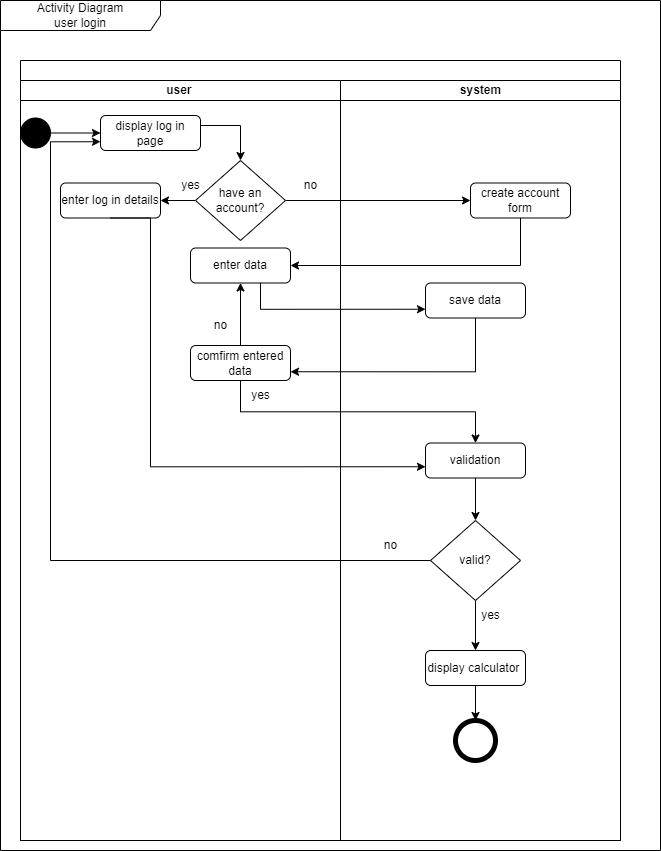

The diagram above was exported from draw.io. Its source (the exported page's mxGraphModel, read from the mxfile embedded in the PNG):
<mxGraphModel dx="1748" dy="535" grid="1" gridSize="10" guides="1" tooltips="1" connect="1" arrows="1" fold="1" page="1" pageScale="1" pageWidth="850" pageHeight="1100" math="0" shadow="0">
  <root>
    <mxCell id="0" />
    <mxCell id="1" parent="0" />
    <mxCell id="fgqT2AECKcaFzYHVDI3I-1" value="Activity Diagram&lt;br&gt;user login" style="shape=umlFrame;whiteSpace=wrap;html=1;pointerEvents=0;recursiveResize=0;container=1;collapsible=0;width=160;" parent="1" vertex="1">
      <mxGeometry x="-270" y="400" width="660" height="850" as="geometry" />
    </mxCell>
    <mxCell id="3aGlmN_hPEPJnPzBJRay-78" style="edgeStyle=orthogonalEdgeStyle;rounded=0;orthogonalLoop=1;jettySize=auto;html=1;entryX=1;entryY=0.25;entryDx=0;entryDy=0;" parent="fgqT2AECKcaFzYHVDI3I-1" edge="1">
      <mxGeometry relative="1" as="geometry">
        <Array as="points">
          <mxPoint x="470" y="1034" />
          <mxPoint x="470" y="482" />
        </Array>
        <mxPoint x="350" y="482.5" as="targetPoint" />
      </mxGeometry>
    </mxCell>
    <mxCell id="3aGlmN_hPEPJnPzBJRay-68" style="edgeStyle=orthogonalEdgeStyle;rounded=0;orthogonalLoop=1;jettySize=auto;html=1;entryX=1;entryY=0.75;entryDx=0;entryDy=0;" parent="fgqT2AECKcaFzYHVDI3I-1" edge="1">
      <mxGeometry relative="1" as="geometry">
        <Array as="points">
          <mxPoint x="410" y="695" />
          <mxPoint x="410" y="508" />
        </Array>
        <mxPoint x="350" y="507.5" as="targetPoint" />
      </mxGeometry>
    </mxCell>
    <mxCell id="q4STxZy5-00pMRn52g-c-17" value="" style="swimlane;childLayout=stackLayout;resizeParent=1;resizeParentMax=0;startSize=20;html=1;" parent="fgqT2AECKcaFzYHVDI3I-1" vertex="1">
      <mxGeometry x="20" y="60" width="600" height="780" as="geometry" />
    </mxCell>
    <mxCell id="q4STxZy5-00pMRn52g-c-25" style="rounded=0;orthogonalLoop=1;jettySize=auto;html=1;exitX=1;exitY=0.5;exitDx=0;exitDy=0;" parent="q4STxZy5-00pMRn52g-c-17" source="q4STxZy5-00pMRn52g-c-32" target="q4STxZy5-00pMRn52g-c-35" edge="1">
      <mxGeometry relative="1" as="geometry">
        <mxPoint x="250" y="90" as="sourcePoint" />
        <mxPoint x="359.99999999999955" y="100.5" as="targetPoint" />
      </mxGeometry>
    </mxCell>
    <mxCell id="q4STxZy5-00pMRn52g-c-26" value="" style="edgeStyle=orthogonalEdgeStyle;rounded=0;orthogonalLoop=1;jettySize=auto;html=1;entryX=1;entryY=0.5;entryDx=0;entryDy=0;exitX=0.5;exitY=1;exitDx=0;exitDy=0;" parent="q4STxZy5-00pMRn52g-c-17" source="q4STxZy5-00pMRn52g-c-35" target="q4STxZy5-00pMRn52g-c-28" edge="1">
      <mxGeometry relative="1" as="geometry">
        <mxPoint x="399.99999999999955" y="140.5" as="sourcePoint" />
        <mxPoint x="399.99999999999955" y="190" as="targetPoint" />
        <Array as="points">
          <mxPoint x="500" y="205" />
        </Array>
      </mxGeometry>
    </mxCell>
    <mxCell id="q4STxZy5-00pMRn52g-c-39" style="edgeStyle=orthogonalEdgeStyle;rounded=0;orthogonalLoop=1;jettySize=auto;html=1;entryX=0;entryY=0.75;entryDx=0;entryDy=0;" parent="q4STxZy5-00pMRn52g-c-17" source="q4STxZy5-00pMRn52g-c-28" target="q4STxZy5-00pMRn52g-c-31" edge="1">
      <mxGeometry relative="1" as="geometry">
        <Array as="points">
          <mxPoint x="240" y="249" />
        </Array>
      </mxGeometry>
    </mxCell>
    <mxCell id="q4STxZy5-00pMRn52g-c-18" value="user&amp;nbsp;" style="swimlane;startSize=20;html=1;" parent="q4STxZy5-00pMRn52g-c-17" vertex="1">
      <mxGeometry y="20" width="320" height="760" as="geometry" />
    </mxCell>
    <mxCell id="fgqT2AECKcaFzYHVDI3I-2" value="" style="ellipse;fillColor=strokeColor;html=1;" parent="q4STxZy5-00pMRn52g-c-18" vertex="1">
      <mxGeometry x="-4.547473508864641e-13" y="37.5" width="30" height="30" as="geometry" />
    </mxCell>
    <mxCell id="q4STxZy5-00pMRn52g-c-28" value="enter data" style="rounded=1;whiteSpace=wrap;html=1;" parent="q4STxZy5-00pMRn52g-c-18" vertex="1">
      <mxGeometry x="170" y="167.5" width="100" height="35" as="geometry" />
    </mxCell>
    <mxCell id="8Pw_FUGKk8_mGeGR1dLm-29" value="" style="edgeStyle=orthogonalEdgeStyle;rounded=0;orthogonalLoop=1;jettySize=auto;html=1;" parent="q4STxZy5-00pMRn52g-c-18" source="q4STxZy5-00pMRn52g-c-32" target="q4STxZy5-00pMRn52g-c-36" edge="1">
      <mxGeometry relative="1" as="geometry" />
    </mxCell>
    <mxCell id="q4STxZy5-00pMRn52g-c-32" value="have an account?" style="rhombus;whiteSpace=wrap;html=1;" parent="q4STxZy5-00pMRn52g-c-18" vertex="1">
      <mxGeometry x="175" y="80" width="90" height="80" as="geometry" />
    </mxCell>
    <mxCell id="q4STxZy5-00pMRn52g-c-33" value="no" style="text;html=1;align=center;verticalAlign=middle;resizable=0;points=[];autosize=1;strokeColor=none;fillColor=none;" parent="q4STxZy5-00pMRn52g-c-18" vertex="1">
      <mxGeometry x="269.99999999999955" y="90" width="40" height="30" as="geometry" />
    </mxCell>
    <mxCell id="q4STxZy5-00pMRn52g-c-36" value="enter log in details" style="rounded=1;whiteSpace=wrap;html=1;" parent="q4STxZy5-00pMRn52g-c-18" vertex="1">
      <mxGeometry x="40" y="102.5" width="100" height="35" as="geometry" />
    </mxCell>
    <mxCell id="8Pw_FUGKk8_mGeGR1dLm-22" style="edgeStyle=orthogonalEdgeStyle;rounded=0;orthogonalLoop=1;jettySize=auto;html=1;entryX=0.5;entryY=1;entryDx=0;entryDy=0;" parent="q4STxZy5-00pMRn52g-c-18" source="8Pw_FUGKk8_mGeGR1dLm-15" target="q4STxZy5-00pMRn52g-c-28" edge="1">
      <mxGeometry relative="1" as="geometry" />
    </mxCell>
    <mxCell id="8Pw_FUGKk8_mGeGR1dLm-15" value="comfirm entered data" style="rounded=1;whiteSpace=wrap;html=1;" parent="q4STxZy5-00pMRn52g-c-18" vertex="1">
      <mxGeometry x="170" y="265" width="100" height="35" as="geometry" />
    </mxCell>
    <mxCell id="8Pw_FUGKk8_mGeGR1dLm-21" value="yes" style="text;html=1;align=center;verticalAlign=middle;resizable=0;points=[];autosize=1;strokeColor=none;fillColor=none;" parent="q4STxZy5-00pMRn52g-c-18" vertex="1">
      <mxGeometry x="220" y="300" width="40" height="30" as="geometry" />
    </mxCell>
    <mxCell id="8Pw_FUGKk8_mGeGR1dLm-23" value="no" style="text;html=1;align=center;verticalAlign=middle;resizable=0;points=[];autosize=1;strokeColor=none;fillColor=none;" parent="q4STxZy5-00pMRn52g-c-18" vertex="1">
      <mxGeometry x="180" y="230" width="40" height="30" as="geometry" />
    </mxCell>
    <mxCell id="8Pw_FUGKk8_mGeGR1dLm-26" value="" style="rounded=0;orthogonalLoop=1;jettySize=auto;html=1;entryX=0;entryY=0.5;entryDx=0;entryDy=0;" parent="q4STxZy5-00pMRn52g-c-18" source="fgqT2AECKcaFzYHVDI3I-2" target="8Pw_FUGKk8_mGeGR1dLm-24" edge="1">
      <mxGeometry relative="1" as="geometry">
        <mxPoint x="10" y="550" as="targetPoint" />
        <mxPoint x="-100" y="548" as="sourcePoint" />
      </mxGeometry>
    </mxCell>
    <mxCell id="8Pw_FUGKk8_mGeGR1dLm-28" style="edgeStyle=orthogonalEdgeStyle;rounded=0;orthogonalLoop=1;jettySize=auto;html=1;" parent="q4STxZy5-00pMRn52g-c-18" edge="1">
      <mxGeometry relative="1" as="geometry">
        <mxPoint x="180" y="45" as="sourcePoint" />
        <mxPoint x="220" y="80" as="targetPoint" />
        <Array as="points">
          <mxPoint x="220" y="45" />
        </Array>
      </mxGeometry>
    </mxCell>
    <mxCell id="8Pw_FUGKk8_mGeGR1dLm-24" value="display log in page" style="rounded=1;whiteSpace=wrap;html=1;" parent="q4STxZy5-00pMRn52g-c-18" vertex="1">
      <mxGeometry x="80" y="35" width="100" height="35" as="geometry" />
    </mxCell>
    <mxCell id="8Pw_FUGKk8_mGeGR1dLm-30" value="yes" style="text;html=1;align=center;verticalAlign=middle;resizable=0;points=[];autosize=1;strokeColor=none;fillColor=none;" parent="q4STxZy5-00pMRn52g-c-18" vertex="1">
      <mxGeometry x="150" y="90" width="40" height="30" as="geometry" />
    </mxCell>
    <mxCell id="q4STxZy5-00pMRn52g-c-19" value="system" style="swimlane;startSize=20;html=1;" parent="q4STxZy5-00pMRn52g-c-17" vertex="1">
      <mxGeometry x="320" y="20" width="280" height="760" as="geometry" />
    </mxCell>
    <mxCell id="q4STxZy5-00pMRn52g-c-31" value="save data" style="rounded=1;whiteSpace=wrap;html=1;" parent="q4STxZy5-00pMRn52g-c-19" vertex="1">
      <mxGeometry x="85" y="202.5" width="100" height="35" as="geometry" />
    </mxCell>
    <mxCell id="q4STxZy5-00pMRn52g-c-35" value="create account form" style="rounded=1;whiteSpace=wrap;html=1;" parent="q4STxZy5-00pMRn52g-c-19" vertex="1">
      <mxGeometry x="130" y="102.5" width="100" height="35" as="geometry" />
    </mxCell>
    <mxCell id="q4STxZy5-00pMRn52g-c-45" value="" style="edgeStyle=orthogonalEdgeStyle;rounded=0;orthogonalLoop=1;jettySize=auto;html=1;" parent="q4STxZy5-00pMRn52g-c-19" source="q4STxZy5-00pMRn52g-c-40" target="q4STxZy5-00pMRn52g-c-42" edge="1">
      <mxGeometry relative="1" as="geometry" />
    </mxCell>
    <mxCell id="q4STxZy5-00pMRn52g-c-40" value="validation" style="rounded=1;whiteSpace=wrap;html=1;" parent="q4STxZy5-00pMRn52g-c-19" vertex="1">
      <mxGeometry x="85" y="362.5" width="100" height="35" as="geometry" />
    </mxCell>
    <mxCell id="q4STxZy5-00pMRn52g-c-49" value="" style="edgeStyle=orthogonalEdgeStyle;rounded=0;orthogonalLoop=1;jettySize=auto;html=1;" parent="q4STxZy5-00pMRn52g-c-19" source="q4STxZy5-00pMRn52g-c-42" target="q4STxZy5-00pMRn52g-c-44" edge="1">
      <mxGeometry relative="1" as="geometry" />
    </mxCell>
    <mxCell id="q4STxZy5-00pMRn52g-c-42" value="valid?" style="rhombus;whiteSpace=wrap;html=1;" parent="q4STxZy5-00pMRn52g-c-19" vertex="1">
      <mxGeometry x="90" y="440" width="90" height="80" as="geometry" />
    </mxCell>
    <mxCell id="w_8Y4IATNOvJyUycSFJi-3" value="" style="edgeStyle=orthogonalEdgeStyle;rounded=0;orthogonalLoop=1;jettySize=auto;html=1;" parent="q4STxZy5-00pMRn52g-c-19" source="q4STxZy5-00pMRn52g-c-44" target="w_8Y4IATNOvJyUycSFJi-2" edge="1">
      <mxGeometry relative="1" as="geometry" />
    </mxCell>
    <mxCell id="q4STxZy5-00pMRn52g-c-44" value="display calculator&amp;nbsp;" style="rounded=1;whiteSpace=wrap;html=1;" parent="q4STxZy5-00pMRn52g-c-19" vertex="1">
      <mxGeometry x="85" y="570" width="100" height="35" as="geometry" />
    </mxCell>
    <mxCell id="q4STxZy5-00pMRn52g-c-47" value="no" style="text;html=1;align=center;verticalAlign=middle;resizable=0;points=[];autosize=1;strokeColor=none;fillColor=none;" parent="q4STxZy5-00pMRn52g-c-19" vertex="1">
      <mxGeometry x="30" y="450" width="40" height="30" as="geometry" />
    </mxCell>
    <mxCell id="w_8Y4IATNOvJyUycSFJi-2" value="" style="shape=ellipse;html=1;dashed=0;whiteSpace=wrap;aspect=fixed;strokeWidth=5;perimeter=ellipsePerimeter;" parent="q4STxZy5-00pMRn52g-c-19" vertex="1">
      <mxGeometry x="115" y="640" width="40" height="40" as="geometry" />
    </mxCell>
    <mxCell id="q4STxZy5-00pMRn52g-c-41" style="edgeStyle=orthogonalEdgeStyle;rounded=0;orthogonalLoop=1;jettySize=auto;html=1;entryX=0;entryY=0.75;entryDx=0;entryDy=0;exitX=0.5;exitY=1;exitDx=0;exitDy=0;" parent="q4STxZy5-00pMRn52g-c-19" source="q4STxZy5-00pMRn52g-c-36" edge="1">
      <mxGeometry relative="1" as="geometry">
        <Array as="points">
          <mxPoint x="-190" y="386" />
        </Array>
        <mxPoint x="-200" y="290" as="sourcePoint" />
        <mxPoint x="85" y="386.25" as="targetPoint" />
      </mxGeometry>
    </mxCell>
    <mxCell id="q4STxZy5-00pMRn52g-c-50" value="yes" style="text;html=1;align=center;verticalAlign=middle;resizable=0;points=[];autosize=1;strokeColor=none;fillColor=none;" parent="q4STxZy5-00pMRn52g-c-19" vertex="1">
      <mxGeometry x="130" y="520" width="40" height="30" as="geometry" />
    </mxCell>
    <mxCell id="8Pw_FUGKk8_mGeGR1dLm-17" style="edgeStyle=orthogonalEdgeStyle;rounded=0;orthogonalLoop=1;jettySize=auto;html=1;exitX=0.5;exitY=1;exitDx=0;exitDy=0;" parent="q4STxZy5-00pMRn52g-c-17" source="8Pw_FUGKk8_mGeGR1dLm-15" target="q4STxZy5-00pMRn52g-c-40" edge="1">
      <mxGeometry relative="1" as="geometry" />
    </mxCell>
    <mxCell id="8Pw_FUGKk8_mGeGR1dLm-19" style="rounded=0;orthogonalLoop=1;jettySize=auto;html=1;entryX=1;entryY=0.75;entryDx=0;entryDy=0;edgeStyle=orthogonalEdgeStyle;" parent="q4STxZy5-00pMRn52g-c-17" source="q4STxZy5-00pMRn52g-c-31" target="8Pw_FUGKk8_mGeGR1dLm-15" edge="1">
      <mxGeometry relative="1" as="geometry">
        <Array as="points">
          <mxPoint x="455" y="311" />
        </Array>
      </mxGeometry>
    </mxCell>
    <mxCell id="8Pw_FUGKk8_mGeGR1dLm-31" style="edgeStyle=orthogonalEdgeStyle;rounded=0;orthogonalLoop=1;jettySize=auto;html=1;entryX=0;entryY=0.75;entryDx=0;entryDy=0;" parent="q4STxZy5-00pMRn52g-c-17" source="q4STxZy5-00pMRn52g-c-42" target="8Pw_FUGKk8_mGeGR1dLm-24" edge="1">
      <mxGeometry relative="1" as="geometry">
        <Array as="points">
          <mxPoint x="30" y="500" />
          <mxPoint x="30" y="81" />
        </Array>
      </mxGeometry>
    </mxCell>
  </root>
</mxGraphModel>